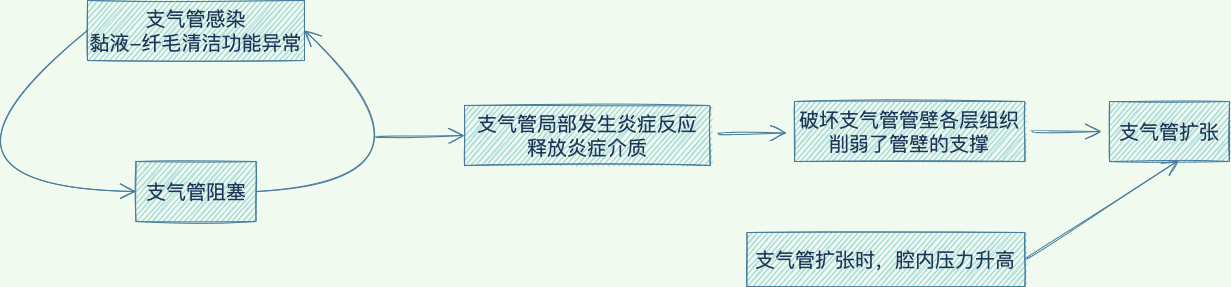

The diagram above was exported from draw.io. Its source (the exported page's mxGraphModel, read from the mxfile embedded in the PNG):
<mxGraphModel dx="3317" dy="2207" grid="0" gridSize="10" guides="1" tooltips="1" connect="1" arrows="1" fold="1" page="0" pageScale="1" pageWidth="827" pageHeight="1169" background="#F1FAEE" math="0" shadow="0">
  <root>
    <mxCell id="0" />
    <mxCell id="1" parent="0" />
    <mxCell id="JJpvzxBVnS-_H4vDpeFs-2" style="edgeStyle=none;curved=1;rounded=1;sketch=1;orthogonalLoop=1;jettySize=auto;html=1;entryX=0;entryY=0.5;entryDx=0;entryDy=0;fontFamily=Architects Daughter;fontSource=https%3A%2F%2Ffonts.googleapis.com%2Fcss%3Ffamily%3DArchitects%2BDaughter;fontSize=20;fontColor=#1D3557;endArrow=open;startSize=14;endSize=14;sourcePerimeterSpacing=8;targetPerimeterSpacing=8;strokeColor=#457B9D;fillColor=#A8DADC;exitX=0;exitY=0.5;exitDx=0;exitDy=0;" edge="1" parent="1" source="L3l4uz-RQMZfxJI8wPlh-1" target="L3l4uz-RQMZfxJI8wPlh-2">
      <mxGeometry relative="1" as="geometry">
        <Array as="points">
          <mxPoint x="-279" y="428" />
        </Array>
      </mxGeometry>
    </mxCell>
    <mxCell id="L3l4uz-RQMZfxJI8wPlh-1" value="支气管感染&lt;br&gt;黏液-纤毛清洁功能异常" style="whiteSpace=wrap;html=1;sketch=1;hachureGap=4;pointerEvents=0;fontFamily=Architects Daughter;fontSource=https%3A%2F%2Ffonts.googleapis.com%2Fcss%3Ffamily%3DArchitects%2BDaughter;fontSize=20;fillColor=#A8DADC;strokeColor=#457B9D;fontColor=#1D3557;" parent="1" vertex="1">
      <mxGeometry x="-84" y="241" width="217" height="60" as="geometry" />
    </mxCell>
    <mxCell id="JJpvzxBVnS-_H4vDpeFs-3" style="edgeStyle=none;curved=1;rounded=1;sketch=1;orthogonalLoop=1;jettySize=auto;html=1;entryX=1;entryY=0.5;entryDx=0;entryDy=0;fontFamily=Architects Daughter;fontSource=https%3A%2F%2Ffonts.googleapis.com%2Fcss%3Ffamily%3DArchitects%2BDaughter;fontSize=20;fontColor=#1D3557;endArrow=open;startSize=14;endSize=14;sourcePerimeterSpacing=8;targetPerimeterSpacing=8;strokeColor=#457B9D;fillColor=#A8DADC;exitX=1;exitY=0.5;exitDx=0;exitDy=0;" edge="1" parent="1" source="L3l4uz-RQMZfxJI8wPlh-2" target="L3l4uz-RQMZfxJI8wPlh-1">
      <mxGeometry relative="1" as="geometry">
        <Array as="points">
          <mxPoint x="294" y="421" />
        </Array>
      </mxGeometry>
    </mxCell>
    <mxCell id="L3l4uz-RQMZfxJI8wPlh-2" value="支气管阻塞" style="whiteSpace=wrap;html=1;rounded=0;sketch=1;hachureGap=4;pointerEvents=0;fontFamily=Architects Daughter;fontSource=https%3A%2F%2Ffonts.googleapis.com%2Fcss%3Ffamily%3DArchitects%2BDaughter;fontSize=20;fontColor=#1D3557;strokeColor=#457B9D;fillColor=#A8DADC;" parent="1" vertex="1">
      <mxGeometry x="-35.5" y="402" width="120" height="60" as="geometry" />
    </mxCell>
    <mxCell id="L3l4uz-RQMZfxJI8wPlh-8" value="" style="edgeStyle=none;curved=1;rounded=1;sketch=1;orthogonalLoop=1;jettySize=auto;html=1;fontFamily=Architects Daughter;fontSource=https%3A%2F%2Ffonts.googleapis.com%2Fcss%3Ffamily%3DArchitects%2BDaughter;fontSize=20;fontColor=#1D3557;endArrow=open;startSize=14;endSize=14;sourcePerimeterSpacing=8;targetPerimeterSpacing=8;strokeColor=#457B9D;fillColor=#A8DADC;labelBackgroundColor=#F1FAEE;" parent="1" source="L3l4uz-RQMZfxJI8wPlh-4" target="L3l4uz-RQMZfxJI8wPlh-6" edge="1">
      <mxGeometry relative="1" as="geometry" />
    </mxCell>
    <mxCell id="L3l4uz-RQMZfxJI8wPlh-4" value="支气管局部发生炎症反应&lt;br&gt;释放炎症介质" style="whiteSpace=wrap;html=1;rounded=0;sketch=1;hachureGap=4;pointerEvents=0;fontFamily=Architects Daughter;fontSource=https%3A%2F%2Ffonts.googleapis.com%2Fcss%3Ffamily%3DArchitects%2BDaughter;fontSize=20;fontColor=#1D3557;strokeColor=#457B9D;fillColor=#A8DADC;" parent="1" vertex="1">
      <mxGeometry x="293" y="346" width="245.75" height="60" as="geometry" />
    </mxCell>
    <mxCell id="L3l4uz-RQMZfxJI8wPlh-11" value="" style="edgeStyle=none;curved=1;rounded=1;sketch=1;orthogonalLoop=1;jettySize=auto;html=1;fontFamily=Architects Daughter;fontSource=https%3A%2F%2Ffonts.googleapis.com%2Fcss%3Ffamily%3DArchitects%2BDaughter;fontSize=20;fontColor=#1D3557;endArrow=open;startSize=14;endSize=14;sourcePerimeterSpacing=8;targetPerimeterSpacing=8;strokeColor=#457B9D;fillColor=#A8DADC;labelBackgroundColor=#F1FAEE;" parent="1" source="L3l4uz-RQMZfxJI8wPlh-6" target="L3l4uz-RQMZfxJI8wPlh-10" edge="1">
      <mxGeometry relative="1" as="geometry" />
    </mxCell>
    <mxCell id="L3l4uz-RQMZfxJI8wPlh-6" value="破坏支气管管壁各层组织&lt;br&gt;削弱了管壁的支撑" style="whiteSpace=wrap;html=1;rounded=0;sketch=1;hachureGap=4;pointerEvents=0;fontFamily=Architects Daughter;fontSource=https%3A%2F%2Ffonts.googleapis.com%2Fcss%3Ffamily%3DArchitects%2BDaughter;fontSize=20;fontColor=#1D3557;strokeColor=#457B9D;fillColor=#A8DADC;" parent="1" vertex="1">
      <mxGeometry x="623" y="342" width="230.38" height="60" as="geometry" />
    </mxCell>
    <mxCell id="L3l4uz-RQMZfxJI8wPlh-10" value="支气管扩张" style="whiteSpace=wrap;html=1;rounded=0;sketch=1;hachureGap=4;pointerEvents=0;fontFamily=Architects Daughter;fontSource=https%3A%2F%2Ffonts.googleapis.com%2Fcss%3Ffamily%3DArchitects%2BDaughter;fontSize=20;fontColor=#1D3557;strokeColor=#457B9D;fillColor=#A8DADC;" parent="1" vertex="1">
      <mxGeometry x="937.995" y="342" width="120" height="60" as="geometry" />
    </mxCell>
    <mxCell id="nNusPFiruGXbTuaK18YJ-4" style="edgeStyle=none;curved=1;rounded=1;sketch=1;orthogonalLoop=1;jettySize=auto;html=1;entryX=0.575;entryY=0.983;entryDx=0;entryDy=0;entryPerimeter=0;fontFamily=Architects Daughter;fontSource=https%3A%2F%2Ffonts.googleapis.com%2Fcss%3Ffamily%3DArchitects%2BDaughter;fontSize=20;fontColor=#1D3557;endArrow=open;startSize=14;endSize=14;sourcePerimeterSpacing=8;targetPerimeterSpacing=8;strokeColor=#457B9D;fillColor=#A8DADC;exitX=1;exitY=0.5;exitDx=0;exitDy=0;labelBackgroundColor=#F1FAEE;" parent="1" source="nNusPFiruGXbTuaK18YJ-3" target="L3l4uz-RQMZfxJI8wPlh-10" edge="1">
      <mxGeometry relative="1" as="geometry" />
    </mxCell>
    <mxCell id="nNusPFiruGXbTuaK18YJ-3" value="支气管扩张时，腔内压力升高" style="rounded=0;whiteSpace=wrap;html=1;sketch=1;hachureGap=4;pointerEvents=0;fontFamily=Architects Daughter;fontSource=https%3A%2F%2Ffonts.googleapis.com%2Fcss%3Ffamily%3DArchitects%2BDaughter;fontSize=20;fontColor=#1D3557;strokeColor=#457B9D;fillColor=#A8DADC;" parent="1" vertex="1">
      <mxGeometry x="575.38" y="473" width="278" height="54" as="geometry" />
    </mxCell>
    <mxCell id="JJpvzxBVnS-_H4vDpeFs-6" value="" style="edgeStyle=none;curved=1;rounded=0;orthogonalLoop=1;jettySize=auto;html=1;endArrow=open;sourcePerimeterSpacing=8;targetPerimeterSpacing=8;fontSize=16;sketch=1;fontFamily=Architects Daughter;fontSource=https%3A%2F%2Ffonts.googleapis.com%2Fcss%3Ffamily%3DArchitects%2BDaughter;startSize=14;endSize=14;fontColor=#1D3557;strokeColor=#457B9D;fillColor=#A8DADC;entryX=0;entryY=0.5;entryDx=0;entryDy=0;" edge="1" parent="1" target="L3l4uz-RQMZfxJI8wPlh-4">
      <mxGeometry width="120" relative="1" as="geometry">
        <mxPoint x="204" y="378" as="sourcePoint" />
        <mxPoint x="324" y="378" as="targetPoint" />
        <Array as="points" />
      </mxGeometry>
    </mxCell>
  </root>
</mxGraphModel>